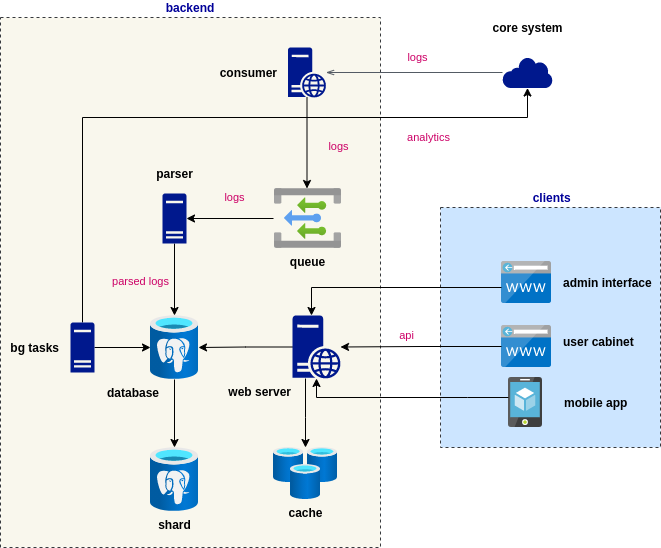

The diagram above was exported from draw.io. Its source (the exported page's mxGraphModel, read from the mxfile embedded in the PNG):
<mxGraphModel dx="2272" dy="725" grid="1" gridSize="10" guides="1" tooltips="1" connect="1" arrows="1" fold="1" page="1" pageScale="1" pageWidth="850" pageHeight="1100" background="none" math="0" shadow="0">
  <root>
    <mxCell id="0" />
    <mxCell id="1" parent="0" />
    <mxCell id="b8ijYrI0QDosdYEIaJQ1-40" value="backend" style="outlineConnect=0;html=1;whiteSpace=wrap;fontSize=12;fontStyle=1;verticalAlign=bottom;align=center;dashed=1;spacingTop=3;fillColor=#f9f7ed;strokeColor=#36393d;labelPosition=center;verticalLabelPosition=top;fontColor=#000099;" parent="1" vertex="1">
      <mxGeometry x="-30" y="120" width="380" height="530" as="geometry" />
    </mxCell>
    <mxCell id="b8ijYrI0QDosdYEIaJQ1-39" value="&amp;nbsp;clients" style="outlineConnect=0;html=1;whiteSpace=wrap;fontSize=12;fontStyle=1;verticalAlign=bottom;align=center;dashed=1;spacingTop=3;fillColor=#cce5ff;strokeColor=#36393d;labelPosition=center;verticalLabelPosition=top;fontColor=#000099;" parent="1" vertex="1">
      <mxGeometry x="410" y="310" width="220" height="240" as="geometry" />
    </mxCell>
    <mxCell id="b8ijYrI0QDosdYEIaJQ1-3" value="mobile app" style="aspect=fixed;html=1;points=[];align=left;image;fontSize=12;image=img/lib/mscae/App_Service_Mobile_App.svg;fontStyle=1;labelPosition=right;verticalLabelPosition=middle;verticalAlign=middle;spacingLeft=20;labelBackgroundColor=none;" parent="1" vertex="1">
      <mxGeometry x="478" y="480" width="34" height="50" as="geometry" />
    </mxCell>
    <mxCell id="b8ijYrI0QDosdYEIaJQ1-4" value="admin interface" style="aspect=fixed;html=1;points=[];align=left;image;fontSize=12;image=img/lib/mscae/CustomDomain.svg;labelPosition=right;verticalLabelPosition=middle;verticalAlign=middle;spacingLeft=10;fontStyle=1;labelBackgroundColor=none;" parent="1" vertex="1">
      <mxGeometry x="471" y="364" width="50" height="42" as="geometry" />
    </mxCell>
    <mxCell id="b8ijYrI0QDosdYEIaJQ1-5" value="user cabinet" style="aspect=fixed;html=1;points=[];align=left;image;fontSize=12;image=img/lib/mscae/CustomDomain.svg;labelPosition=right;verticalLabelPosition=middle;verticalAlign=middle;spacingBottom=10;spacingLeft=10;fontStyle=1;labelBackgroundColor=none;" parent="1" vertex="1">
      <mxGeometry x="471" y="428" width="50" height="42" as="geometry" />
    </mxCell>
    <mxCell id="b8ijYrI0QDosdYEIaJQ1-8" value="core system" style="aspect=fixed;pointerEvents=1;shadow=0;dashed=0;html=1;strokeColor=none;labelPosition=center;verticalLabelPosition=top;verticalAlign=bottom;align=center;fillColor=#00188D;shape=mxgraph.mscae.enterprise.internet;fontStyle=1;spacingBottom=20;" parent="1" vertex="1">
      <mxGeometry x="472" y="159.5" width="50" height="31" as="geometry" />
    </mxCell>
    <mxCell id="b8ijYrI0QDosdYEIaJQ1-27" value="logs" style="edgeStyle=orthogonalEdgeStyle;rounded=0;orthogonalLoop=1;jettySize=auto;html=1;labelBackgroundColor=none;fontColor=#CC0066;" parent="1" source="b8ijYrI0QDosdYEIaJQ1-9" target="b8ijYrI0QDosdYEIaJQ1-10" edge="1">
      <mxGeometry x="0.0811" y="31" relative="1" as="geometry">
        <mxPoint as="offset" />
      </mxGeometry>
    </mxCell>
    <mxCell id="b8ijYrI0QDosdYEIaJQ1-9" value="consumer" style="aspect=fixed;pointerEvents=1;shadow=0;dashed=0;html=1;strokeColor=none;labelPosition=left;verticalLabelPosition=middle;verticalAlign=middle;align=right;fillColor=#00188D;shape=mxgraph.mscae.enterprise.web_server;fontStyle=1;spacingRight=10;" parent="1" vertex="1">
      <mxGeometry x="257.5" y="150" width="38" height="50" as="geometry" />
    </mxCell>
    <mxCell id="b8ijYrI0QDosdYEIaJQ1-10" value="queue" style="aspect=fixed;html=1;points=[];align=center;image;fontSize=12;image=img/lib/azure2/integration/Event_Grid_Topics.svg;flipH=1;fontStyle=1;labelBackgroundColor=none;" parent="1" vertex="1">
      <mxGeometry x="243" y="291" width="67" height="60" as="geometry" />
    </mxCell>
    <mxCell id="b8ijYrI0QDosdYEIaJQ1-11" value="database" style="aspect=fixed;html=1;points=[];align=right;image;fontSize=12;image=img/lib/azure2/databases/Azure_Database_PostgreSQL_Server.svg;labelPosition=left;verticalLabelPosition=bottom;verticalAlign=top;spacingLeft=0;spacingRight=-10;fontStyle=1;labelBackgroundColor=none;" parent="1" vertex="1">
      <mxGeometry x="120" y="418" width="48" height="64" as="geometry" />
    </mxCell>
    <mxCell id="b8ijYrI0QDosdYEIaJQ1-33" style="edgeStyle=orthogonalEdgeStyle;rounded=0;orthogonalLoop=1;jettySize=auto;html=1;" parent="1" source="b8ijYrI0QDosdYEIaJQ1-4" target="b8ijYrI0QDosdYEIaJQ1-12" edge="1">
      <mxGeometry relative="1" as="geometry">
        <mxPoint x="372" y="400" as="sourcePoint" />
        <Array as="points">
          <mxPoint x="281" y="390" />
        </Array>
      </mxGeometry>
    </mxCell>
    <mxCell id="b8ijYrI0QDosdYEIaJQ1-32" style="edgeStyle=orthogonalEdgeStyle;rounded=0;orthogonalLoop=1;jettySize=auto;html=1;" parent="1" source="b8ijYrI0QDosdYEIaJQ1-12" target="b8ijYrI0QDosdYEIaJQ1-11" edge="1">
      <mxGeometry relative="1" as="geometry" />
    </mxCell>
    <mxCell id="b8ijYrI0QDosdYEIaJQ1-34" style="edgeStyle=orthogonalEdgeStyle;rounded=0;orthogonalLoop=1;jettySize=auto;html=1;" parent="1" source="b8ijYrI0QDosdYEIaJQ1-5" target="b8ijYrI0QDosdYEIaJQ1-12" edge="1">
      <mxGeometry relative="1" as="geometry" />
    </mxCell>
    <mxCell id="b8ijYrI0QDosdYEIaJQ1-37" value="api" style="edgeLabel;html=1;align=center;verticalAlign=middle;resizable=0;points=[];fontColor=#CC0066;" parent="b8ijYrI0QDosdYEIaJQ1-34" vertex="1" connectable="0">
      <mxGeometry x="-0.2973" y="-2" relative="1" as="geometry">
        <mxPoint x="-39" y="-10" as="offset" />
      </mxGeometry>
    </mxCell>
    <mxCell id="b8ijYrI0QDosdYEIaJQ1-35" style="edgeStyle=orthogonalEdgeStyle;rounded=0;orthogonalLoop=1;jettySize=auto;html=1;" parent="1" source="b8ijYrI0QDosdYEIaJQ1-3" target="b8ijYrI0QDosdYEIaJQ1-12" edge="1">
      <mxGeometry relative="1" as="geometry">
        <Array as="points">
          <mxPoint x="437" y="500" />
          <mxPoint x="281" y="500" />
        </Array>
      </mxGeometry>
    </mxCell>
    <mxCell id="b8ijYrI0QDosdYEIaJQ1-45" style="edgeStyle=orthogonalEdgeStyle;rounded=0;orthogonalLoop=1;jettySize=auto;html=1;labelBackgroundColor=none;" parent="1" source="b8ijYrI0QDosdYEIaJQ1-12" target="b8ijYrI0QDosdYEIaJQ1-44" edge="1">
      <mxGeometry relative="1" as="geometry">
        <Array as="points">
          <mxPoint x="275" y="520" />
          <mxPoint x="275" y="520" />
        </Array>
      </mxGeometry>
    </mxCell>
    <mxCell id="b8ijYrI0QDosdYEIaJQ1-12" value="web server" style="aspect=fixed;pointerEvents=1;shadow=0;dashed=0;html=1;strokeColor=none;labelPosition=left;verticalLabelPosition=bottom;verticalAlign=top;align=right;fillColor=#00188D;shape=mxgraph.mscae.enterprise.web_server;fontStyle=1" parent="1" vertex="1">
      <mxGeometry x="262.12" y="418" width="47.88" height="63" as="geometry" />
    </mxCell>
    <mxCell id="b8ijYrI0QDosdYEIaJQ1-13" value="logs" style="edgeStyle=orthogonalEdgeStyle;html=1;endArrow=openThin;elbow=vertical;startArrow=none;endFill=0;strokeColor=#545B64;rounded=0;fontColor=#CC0066;" parent="1" source="b8ijYrI0QDosdYEIaJQ1-8" target="b8ijYrI0QDosdYEIaJQ1-9" edge="1">
      <mxGeometry x="-0.0345" y="-15" width="100" relative="1" as="geometry">
        <mxPoint x="170" y="90" as="sourcePoint" />
        <mxPoint x="165" y="201" as="targetPoint" />
        <Array as="points" />
        <mxPoint as="offset" />
      </mxGeometry>
    </mxCell>
    <mxCell id="b8ijYrI0QDosdYEIaJQ1-24" value="parsed logs" style="edgeStyle=orthogonalEdgeStyle;rounded=0;orthogonalLoop=1;jettySize=auto;html=1;labelBackgroundColor=none;fontColor=#CC0066;" parent="1" source="b8ijYrI0QDosdYEIaJQ1-18" target="b8ijYrI0QDosdYEIaJQ1-11" edge="1">
      <mxGeometry x="0.0625" y="-34" relative="1" as="geometry">
        <mxPoint as="offset" />
      </mxGeometry>
    </mxCell>
    <mxCell id="b8ijYrI0QDosdYEIaJQ1-18" value="parser" style="aspect=fixed;pointerEvents=1;shadow=0;dashed=0;html=1;strokeColor=none;labelPosition=center;verticalLabelPosition=top;verticalAlign=bottom;align=center;fillColor=#00188D;shape=mxgraph.mscae.enterprise.server_generic;spacingRight=0;fontStyle=1;spacingBottom=10;" parent="1" vertex="1">
      <mxGeometry x="132" y="296" width="24" height="50" as="geometry" />
    </mxCell>
    <mxCell id="b8ijYrI0QDosdYEIaJQ1-23" value="logs" style="edgeStyle=orthogonalEdgeStyle;rounded=0;orthogonalLoop=1;jettySize=auto;html=1;labelBackgroundColor=none;fontColor=#CC0066;" parent="1" source="b8ijYrI0QDosdYEIaJQ1-10" target="b8ijYrI0QDosdYEIaJQ1-18" edge="1">
      <mxGeometry x="-0.1034" y="-21" relative="1" as="geometry">
        <mxPoint x="294.90999999999997" y="350.02" as="sourcePoint" />
        <mxPoint x="387.98199999999986" y="351" as="targetPoint" />
        <mxPoint as="offset" />
      </mxGeometry>
    </mxCell>
    <mxCell id="b8ijYrI0QDosdYEIaJQ1-26" style="edgeStyle=orthogonalEdgeStyle;rounded=0;orthogonalLoop=1;jettySize=auto;html=1;" parent="1" source="b8ijYrI0QDosdYEIaJQ1-25" target="b8ijYrI0QDosdYEIaJQ1-11" edge="1">
      <mxGeometry relative="1" as="geometry" />
    </mxCell>
    <mxCell id="b8ijYrI0QDosdYEIaJQ1-41" value="analytics" style="edgeStyle=orthogonalEdgeStyle;rounded=0;orthogonalLoop=1;jettySize=auto;html=1;labelBackgroundColor=none;fontColor=#CC0066;" parent="1" source="b8ijYrI0QDosdYEIaJQ1-25" target="b8ijYrI0QDosdYEIaJQ1-8" edge="1">
      <mxGeometry x="0.6232" y="-20" relative="1" as="geometry">
        <Array as="points">
          <mxPoint x="52" y="220" />
          <mxPoint x="497" y="220" />
        </Array>
        <mxPoint as="offset" />
      </mxGeometry>
    </mxCell>
    <mxCell id="b8ijYrI0QDosdYEIaJQ1-25" value="bg tasks" style="aspect=fixed;pointerEvents=1;shadow=0;dashed=0;html=1;strokeColor=none;labelPosition=left;verticalLabelPosition=middle;verticalAlign=middle;align=right;fillColor=#00188D;shape=mxgraph.mscae.enterprise.server_generic;fontStyle=1;spacingRight=10;" parent="1" vertex="1">
      <mxGeometry x="40" y="425" width="24" height="50" as="geometry" />
    </mxCell>
    <mxCell id="b8ijYrI0QDosdYEIaJQ1-44" value="cache" style="aspect=fixed;html=1;points=[];align=center;image;fontSize=12;image=img/lib/azure2/databases/Cache_Redis.svg;labelBackgroundColor=none;fillColor=none;fontStyle=1" parent="1" vertex="1">
      <mxGeometry x="243" y="550" width="64" height="52" as="geometry" />
    </mxCell>
    <mxCell id="b8ijYrI0QDosdYEIaJQ1-46" value="shard" style="aspect=fixed;html=1;points=[];align=center;image;fontSize=12;image=img/lib/azure2/databases/Azure_Database_PostgreSQL_Server.svg;labelBackgroundColor=none;fillColor=none;fontStyle=1" parent="1" vertex="1">
      <mxGeometry x="120" y="550" width="48" height="64" as="geometry" />
    </mxCell>
    <mxCell id="b8ijYrI0QDosdYEIaJQ1-47" value="" style="endArrow=classic;html=1;labelBackgroundColor=none;fontColor=#000099;" parent="1" source="b8ijYrI0QDosdYEIaJQ1-11" target="b8ijYrI0QDosdYEIaJQ1-46" edge="1">
      <mxGeometry width="50" height="50" relative="1" as="geometry">
        <mxPoint x="220" y="500" as="sourcePoint" />
        <mxPoint x="270" y="450" as="targetPoint" />
      </mxGeometry>
    </mxCell>
  </root>
</mxGraphModel>